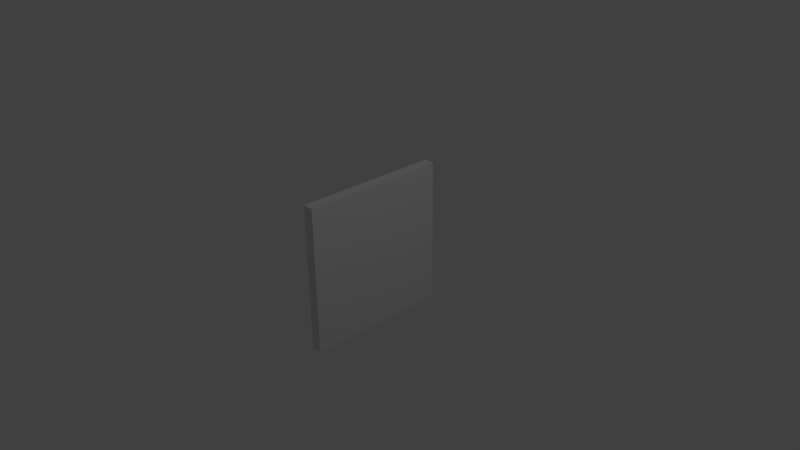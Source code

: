# Source: floppy.blend  (saved by Blender 2.72.0; exported with 4.5.12 LTS)
import bpy
from mathutils import Matrix  # noqa: F401  (used for matrix-valued properties, if any)

bpy.ops.wm.read_factory_settings(use_empty=True)
scene = bpy.context.scene
scene.name = 'Scene'

# ---- collections
col_collection_1 = bpy.data.collections.new('Collection 1'); scene.collection.children.link(col_collection_1)

# ---- materials (node trees are filled in below, after node groups)
mat_material = bpy.data.materials.new('Material')
mat_material.alpha_threshold = 0.0
mat_material.use_transparent_shadow = False
mat_material.roughness = 0.5
mat_material.line_color = (0.0, 0.0, 0.0, 1.0)

# ---- material node trees

# ---- world
world_world = bpy.data.worlds.new('World'); scene.world = world_world
world_world.color = (0.05088, 0.05088, 0.05088)
world_world.use_sun_shadow = False
world_world.sun_shadow_jitter_overblur = 0.0
world_world.cycles.sampling_method = 'MANUAL'
world_world.cycles.sample_map_resolution = 256

# ---- cameras
cam_camera = bpy.data.cameras.new('Camera')
cam_camera.clip_end = 100.0
cam_camera.lens = 35.0
cam_camera.sensor_width = 32.0
cam_camera.sensor_height = 18.0
cam_camera.ortho_scale = 7.314
cam_camera.dof.focus_distance = 0.0
cam_camera.dof.aperture_fstop = 128.0

# ---- lights
light_lamp = bpy.data.lights.new('Lamp', 'POINT')
light_lamp.transmission_factor = 0.0
light_lamp.cutoff_distance = 30.0
light_lamp.energy = 100.0
light_lamp.shadow_buffer_clip_start = 1.001
light_lamp.shadow_soft_size = 0.1
light_lamp.shadow_maximum_resolution = 0.006
light_lamp.use_absolute_resolution = True
light_lamp.cycles.use_multiple_importance_sampling = False

# ---- meshes
me_cube = bpy.data.meshes.new('Cube')
me_cube.from_pydata([(1.0, 1.0, -1.0), (1.0, -1.0, -1.0), (-1.0, -1.0, -1.0), (-1.0, 1.0, -1.0), (1.0, 1.0, 1.0), (1.0, -1.0, 1.0), (-1.0, -1.0, 1.0), (-1.0, 1.0, 1.0)], [], [(0, 1, 2, 3), (4, 7, 6, 5), (0, 4, 5, 1), (1, 5, 6, 2), (2, 6, 7, 3), (4, 0, 3, 7)])
_uv = me_cube.uv_layers.new(name='UVMap')
_uv.uv.foreach_set('vector', [0.0, 0.0, 1.0, 0.0, 1.0, 1.0, 0.0, 1.0, 0.0, 0.0, 1.0, 0.0, 1.0, 1.0, 0.0, 1.0, 0.0, 0.0, 1.0, 0.0, 1.0, 1.0, 0.0, 1.0, 0.0, 0.0, 1.0, 0.0, 1.0, 1.0, 0.0, 1.0, 0.0, 0.0, 1.0, 0.0, 1.0, 1.0, 0.0, 1.0, 0.0, 0.0, 1.0, 0.0, 1.0, 1.0, 0.0, 1.0])
me_cube.materials.append(mat_material)
me_cube.use_remesh_preserve_volume = False
me_cube.use_remesh_preserve_attributes = False
me_cube.use_mirror_vertex_groups = False
me_cube.update()

# ---- objects
ob_cube = bpy.data.objects.new('Cube', me_cube)
ob_lamp = bpy.data.objects.new('Lamp', light_lamp)
ob_camera = bpy.data.objects.new('Camera', cam_camera)

# ---- transforms, parenting, visibility, modifiers, constraints
ob_cube.location = (-2.17e-09, -1.987e-08, 0.0)
ob_cube.scale = (0.07282, 1.0, 1.0)
ob_cube.lock_rotations_4d = False
ob_cube.empty_display_type = 'ARROWS'
ob_cube.lineart.crease_threshold = 0.0
ob_lamp.location = (4.076, 1.005, 5.904)
ob_lamp.rotation_euler = (0.6503, 0.05522, 1.866)
ob_lamp.lock_rotations_4d = False
ob_lamp.empty_display_type = 'ARROWS'
ob_lamp.color = (0.0, 0.0, 0.0, 0.0)
ob_lamp.lineart.crease_threshold = 0.0
ob_camera.location = (7.481, -6.508, 5.344)
ob_camera.rotation_euler = (1.109, 0.01082, 0.8149)
ob_camera.lock_rotations_4d = False
ob_camera.empty_display_type = 'ARROWS'
ob_camera.color = (0.0, 0.0, 0.0, 0.0)
ob_camera.display_type = 'WIRE'
ob_camera.lineart.crease_threshold = 0.0

# ---- collection membership
col_collection_1.objects.link(ob_cube)
col_collection_1.objects.link(ob_lamp)
col_collection_1.objects.link(ob_camera)

# ---- scene / render settings (as saved in the file)
scene.camera = ob_camera
scene.frame_start = 1; scene.frame_end = 250; scene.frame_set(1)
scene.render.engine = 'BLENDER_EEVEE_NEXT'
scene.render.resolution_percentage = 50
scene.render.dither_intensity = 0.0
scene.cycles.use_denoising = False
scene.cycles.samples = 10
scene.cycles.sampling_pattern = 'TABULATED_SOBOL'
scene.cycles.light_sampling_threshold = 0.0
scene.cycles.use_adaptive_sampling = False
scene.cycles.use_light_tree = False
scene.cycles.blur_glossy = 0.0
scene.cycles.pixel_filter_type = 'GAUSSIAN'
scene.cycles.sample_clamp_indirect = 0.0
scene.view_settings.view_transform = 'Standard'
bpy.context.view_layer.update()

